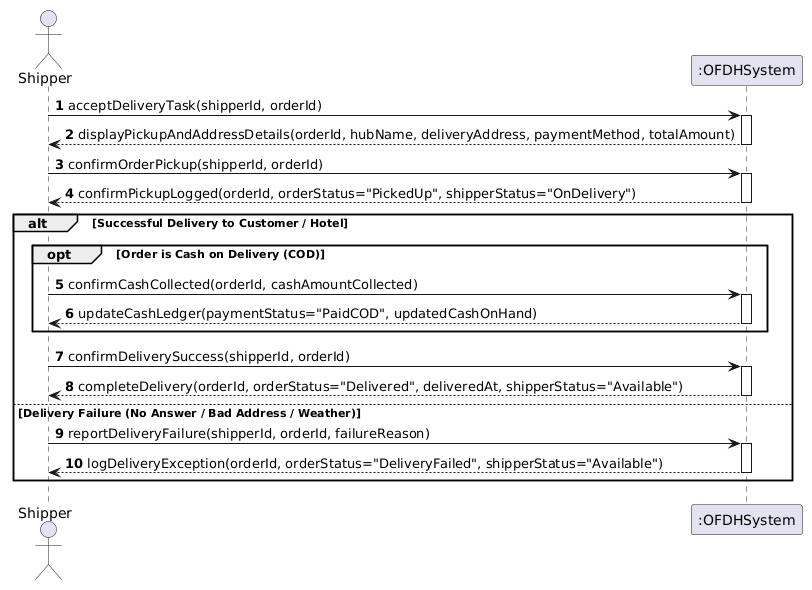

The diagram above was rendered by PlantUML. Its source (embedded in the PNG):
@startuml
skinparam shadowing false
autonumber
actor "Shipper" as Ship
participant ":OFDHSystem" as Sys

Ship -> Sys : acceptDeliveryTask(shipperId, orderId)
activate Sys
Sys --> Ship : displayPickupAndAddressDetails(orderId, hubName, deliveryAddress, paymentMethod, totalAmount)
deactivate Sys

Ship -> Sys : confirmOrderPickup(shipperId, orderId)
activate Sys
Sys --> Ship : confirmPickupLogged(orderId, orderStatus="PickedUp", shipperStatus="OnDelivery")
deactivate Sys

alt Successful Delivery to Customer / Hotel
    opt Order is Cash on Delivery (COD)
        Ship -> Sys : confirmCashCollected(orderId, cashAmountCollected)
        activate Sys
        Sys --> Ship : updateCashLedger(paymentStatus="PaidCOD", updatedCashOnHand)
        deactivate Sys
    end
    Ship -> Sys : confirmDeliverySuccess(shipperId, orderId)
    activate Sys
    Sys --> Ship : completeDelivery(orderId, orderStatus="Delivered", deliveredAt, shipperStatus="Available")
    deactivate Sys
else Delivery Failure (No Answer / Bad Address / Weather)
    Ship -> Sys : reportDeliveryFailure(shipperId, orderId, failureReason)
    activate Sys
    Sys --> Ship : logDeliveryException(orderId, orderStatus="DeliveryFailed", shipperStatus="Available")
    deactivate Sys
end
@enduml